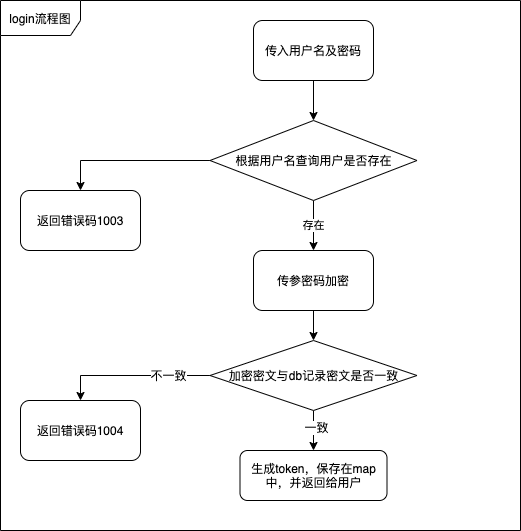

The diagram above was exported from draw.io. Its source (the exported page's mxGraphModel, read from the mxfile embedded in the PNG):
<mxGraphModel dx="1298" dy="834" grid="1" gridSize="10" guides="1" tooltips="1" connect="1" arrows="1" fold="1" page="1" pageScale="1" pageWidth="827" pageHeight="1169" math="0" shadow="0">
  <root>
    <mxCell id="0" />
    <mxCell id="1" parent="0" />
    <mxCell id="gMLf3RVqYvRyI538KxjO-19" style="edgeStyle=orthogonalEdgeStyle;rounded=0;orthogonalLoop=1;jettySize=auto;html=1;exitX=0.5;exitY=1;exitDx=0;exitDy=0;entryX=0.5;entryY=0;entryDx=0;entryDy=0;" edge="1" parent="1" source="gMLf3RVqYvRyI538KxjO-1" target="gMLf3RVqYvRyI538KxjO-18">
      <mxGeometry relative="1" as="geometry" />
    </mxCell>
    <mxCell id="gMLf3RVqYvRyI538KxjO-1" value="传入用户名及密码" style="rounded=1;whiteSpace=wrap;html=1;" vertex="1" parent="1">
      <mxGeometry x="353" y="20" width="120" height="60" as="geometry" />
    </mxCell>
    <mxCell id="gMLf3RVqYvRyI538KxjO-17" value="login流程图" style="shape=umlFrame;whiteSpace=wrap;html=1;width=80;height=35;" vertex="1" parent="1">
      <mxGeometry x="100" width="520" height="530" as="geometry" />
    </mxCell>
    <mxCell id="gMLf3RVqYvRyI538KxjO-23" value="存在" style="edgeStyle=orthogonalEdgeStyle;rounded=0;orthogonalLoop=1;jettySize=auto;html=1;exitX=0.5;exitY=1;exitDx=0;exitDy=0;entryX=0.5;entryY=0;entryDx=0;entryDy=0;" edge="1" parent="1" source="gMLf3RVqYvRyI538KxjO-18" target="gMLf3RVqYvRyI538KxjO-22">
      <mxGeometry relative="1" as="geometry" />
    </mxCell>
    <mxCell id="gMLf3RVqYvRyI538KxjO-34" style="edgeStyle=orthogonalEdgeStyle;rounded=0;orthogonalLoop=1;jettySize=auto;html=1;exitX=0;exitY=0.5;exitDx=0;exitDy=0;entryX=0.5;entryY=0;entryDx=0;entryDy=0;" edge="1" parent="1" source="gMLf3RVqYvRyI538KxjO-18" target="gMLf3RVqYvRyI538KxjO-32">
      <mxGeometry relative="1" as="geometry" />
    </mxCell>
    <mxCell id="gMLf3RVqYvRyI538KxjO-18" value="根据用户名查询用户是否存在" style="rhombus;whiteSpace=wrap;html=1;" vertex="1" parent="1">
      <mxGeometry x="309.5" y="120" width="207" height="80" as="geometry" />
    </mxCell>
    <mxCell id="gMLf3RVqYvRyI538KxjO-25" style="edgeStyle=orthogonalEdgeStyle;rounded=0;orthogonalLoop=1;jettySize=auto;html=1;exitX=0.5;exitY=1;exitDx=0;exitDy=0;entryX=0.5;entryY=0;entryDx=0;entryDy=0;" edge="1" parent="1" source="gMLf3RVqYvRyI538KxjO-22" target="gMLf3RVqYvRyI538KxjO-24">
      <mxGeometry relative="1" as="geometry" />
    </mxCell>
    <mxCell id="gMLf3RVqYvRyI538KxjO-22" value="传参密码加密" style="rounded=1;whiteSpace=wrap;html=1;" vertex="1" parent="1">
      <mxGeometry x="353" y="250" width="120" height="60" as="geometry" />
    </mxCell>
    <mxCell id="gMLf3RVqYvRyI538KxjO-28" style="edgeStyle=orthogonalEdgeStyle;rounded=0;orthogonalLoop=1;jettySize=auto;html=1;exitX=0.5;exitY=1;exitDx=0;exitDy=0;entryX=0.5;entryY=0;entryDx=0;entryDy=0;" edge="1" parent="1" source="gMLf3RVqYvRyI538KxjO-24" target="gMLf3RVqYvRyI538KxjO-26">
      <mxGeometry relative="1" as="geometry" />
    </mxCell>
    <mxCell id="gMLf3RVqYvRyI538KxjO-30" value="一致" style="text;html=1;align=center;verticalAlign=middle;resizable=0;points=[];labelBackgroundColor=#ffffff;" vertex="1" connectable="0" parent="gMLf3RVqYvRyI538KxjO-28">
      <mxGeometry x="-0.2" y="2" relative="1" as="geometry">
        <mxPoint as="offset" />
      </mxGeometry>
    </mxCell>
    <mxCell id="gMLf3RVqYvRyI538KxjO-31" style="edgeStyle=orthogonalEdgeStyle;rounded=0;orthogonalLoop=1;jettySize=auto;html=1;exitX=0;exitY=0.5;exitDx=0;exitDy=0;entryX=0.5;entryY=0;entryDx=0;entryDy=0;" edge="1" parent="1" source="gMLf3RVqYvRyI538KxjO-24" target="gMLf3RVqYvRyI538KxjO-29">
      <mxGeometry relative="1" as="geometry" />
    </mxCell>
    <mxCell id="gMLf3RVqYvRyI538KxjO-33" value="不一致" style="text;html=1;align=center;verticalAlign=middle;resizable=0;points=[];labelBackgroundColor=#ffffff;" vertex="1" connectable="0" parent="gMLf3RVqYvRyI538KxjO-31">
      <mxGeometry x="-0.4498" y="-1" relative="1" as="geometry">
        <mxPoint x="1" as="offset" />
      </mxGeometry>
    </mxCell>
    <mxCell id="gMLf3RVqYvRyI538KxjO-24" value="加密密文与db记录密文是否一致" style="rhombus;whiteSpace=wrap;html=1;" vertex="1" parent="1">
      <mxGeometry x="309.5" y="340" width="207" height="70" as="geometry" />
    </mxCell>
    <mxCell id="gMLf3RVqYvRyI538KxjO-26" value="生成token，保存在map中，并返回给用户" style="rounded=1;whiteSpace=wrap;html=1;" vertex="1" parent="1">
      <mxGeometry x="339.5" y="450" width="147" height="50" as="geometry" />
    </mxCell>
    <mxCell id="gMLf3RVqYvRyI538KxjO-29" value="返回错误码1004" style="rounded=1;whiteSpace=wrap;html=1;" vertex="1" parent="1">
      <mxGeometry x="120" y="400" width="120" height="60" as="geometry" />
    </mxCell>
    <mxCell id="gMLf3RVqYvRyI538KxjO-32" value="返回错误码1003" style="rounded=1;whiteSpace=wrap;html=1;" vertex="1" parent="1">
      <mxGeometry x="120" y="190" width="120" height="60" as="geometry" />
    </mxCell>
  </root>
</mxGraphModel>